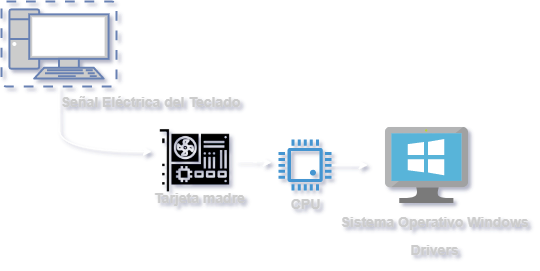

The diagram above was exported from draw.io. Its source (the exported page's mxGraphModel, read from the mxfile embedded in the PNG):
<mxGraphModel dx="1102" dy="575" grid="0" gridSize="10" guides="1" tooltips="1" connect="1" arrows="1" fold="1" page="1" pageScale="1" pageWidth="827" pageHeight="1169" background="none" math="0" shadow="1">
  <root>
    <mxCell id="0" />
    <mxCell id="1" parent="0" />
    <mxCell id="Y7o-QajUCrR2lDDElV6Q-2" style="edgeStyle=orthogonalEdgeStyle;rounded=0;orthogonalLoop=1;jettySize=auto;html=1;exitX=0.5;exitY=1;exitDx=0;exitDy=0;exitPerimeter=0;curved=1;fillColor=#e1d5e7;strokeColor=#FFFFFF;" edge="1" parent="1" source="Y7o-QajUCrR2lDDElV6Q-1">
      <mxGeometry relative="1" as="geometry">
        <mxPoint x="170" y="190" as="targetPoint" />
        <Array as="points">
          <mxPoint x="78" y="147" />
          <mxPoint x="78" y="147" />
        </Array>
      </mxGeometry>
    </mxCell>
    <mxCell id="Y7o-QajUCrR2lDDElV6Q-1" value="" style="fontColor=#0066CC;verticalAlign=top;verticalLabelPosition=bottom;labelPosition=center;align=center;html=1;outlineConnect=0;fillColor=#CCCCCC;strokeColor=#6881B3;gradientColor=none;gradientDirection=north;strokeWidth=2;shape=mxgraph.networks.virtual_pc;" vertex="1" parent="1">
      <mxGeometry x="20" y="40" width="115" height="85" as="geometry" />
    </mxCell>
    <mxCell id="Y7o-QajUCrR2lDDElV6Q-4" value="&lt;font style=&quot;font-size: 14px&quot; color=&quot;#cccccc&quot;&gt;Señal Eléctrica del Teclado&lt;/font&gt;" style="text;strokeColor=none;fillColor=none;html=1;fontSize=24;fontStyle=1;verticalAlign=middle;align=center;" vertex="1" parent="1">
      <mxGeometry x="89" y="115" width="159" height="44" as="geometry" />
    </mxCell>
    <mxCell id="Y7o-QajUCrR2lDDElV6Q-11" style="edgeStyle=orthogonalEdgeStyle;curved=1;rounded=0;orthogonalLoop=1;jettySize=auto;html=1;exitX=1;exitY=0.5;exitDx=0;exitDy=0;strokeColor=#FFFFFF;" edge="1" parent="1" source="Y7o-QajUCrR2lDDElV6Q-8">
      <mxGeometry relative="1" as="geometry">
        <mxPoint x="290" y="201" as="targetPoint" />
      </mxGeometry>
    </mxCell>
    <mxCell id="Y7o-QajUCrR2lDDElV6Q-8" value="" style="shape=image;html=1;verticalAlign=top;verticalLabelPosition=bottom;labelBackgroundColor=#ffffff;imageAspect=0;aspect=fixed;image=https://cdn3.iconfinder.com/data/icons/electronic-devices-vol-1-1/36/1_graphic_card_electronic_device_motherboard_smps_hardware_chip-128.png" vertex="1" parent="1">
      <mxGeometry x="172" y="159" width="83" height="83" as="geometry" />
    </mxCell>
    <mxCell id="Y7o-QajUCrR2lDDElV6Q-9" value="&lt;font style=&quot;font-size: 14px&quot; color=&quot;#cccccc&quot;&gt;Tarjeta madre&lt;/font&gt;" style="text;strokeColor=none;fillColor=none;html=1;fontSize=24;fontStyle=1;verticalAlign=middle;align=center;" vertex="1" parent="1">
      <mxGeometry x="138" y="211" width="159" height="44" as="geometry" />
    </mxCell>
    <mxCell id="Y7o-QajUCrR2lDDElV6Q-13" style="edgeStyle=orthogonalEdgeStyle;curved=1;rounded=0;orthogonalLoop=1;jettySize=auto;html=1;strokeColor=#FFFFFF;" edge="1" parent="1" source="Y7o-QajUCrR2lDDElV6Q-12">
      <mxGeometry relative="1" as="geometry">
        <mxPoint x="386" y="203.55000000000007" as="targetPoint" />
      </mxGeometry>
    </mxCell>
    <mxCell id="Y7o-QajUCrR2lDDElV6Q-12" value="" style="pointerEvents=1;shadow=0;dashed=0;html=1;strokeColor=none;fillColor=#4495D1;labelPosition=center;verticalLabelPosition=bottom;verticalAlign=top;align=center;outlineConnect=0;shape=mxgraph.veeam.cpu;" vertex="1" parent="1">
      <mxGeometry x="297" y="178.1" width="53" height="50.9" as="geometry" />
    </mxCell>
    <mxCell id="Y7o-QajUCrR2lDDElV6Q-15" value="" style="aspect=fixed;html=1;points=[];align=center;image;fontSize=12;image=img/lib/mscae/VirtualMachineWindows.svg;" vertex="1" parent="1">
      <mxGeometry x="404" y="166" width="82.61" height="76" as="geometry" />
    </mxCell>
    <mxCell id="Y7o-QajUCrR2lDDElV6Q-18" value="&lt;font style=&quot;font-size: 14px&quot; color=&quot;#cccccc&quot;&gt;CPU&lt;/font&gt;" style="text;strokeColor=none;fillColor=none;html=1;fontSize=24;fontStyle=1;verticalAlign=middle;align=center;" vertex="1" parent="1">
      <mxGeometry x="286.5" y="223" width="74" height="32" as="geometry" />
    </mxCell>
    <mxCell id="Y7o-QajUCrR2lDDElV6Q-19" value="&lt;span style=&quot;font-size: 14px&quot;&gt;&lt;font color=&quot;#cccccc&quot;&gt;Sistema Operativo Windows&lt;br&gt;Drivers&lt;/font&gt;&lt;br&gt;&lt;/span&gt;" style="text;strokeColor=none;fillColor=none;html=1;fontSize=24;fontStyle=1;verticalAlign=middle;align=center;" vertex="1" parent="1">
      <mxGeometry x="416" y="255" width="74" height="32" as="geometry" />
    </mxCell>
  </root>
</mxGraphModel>